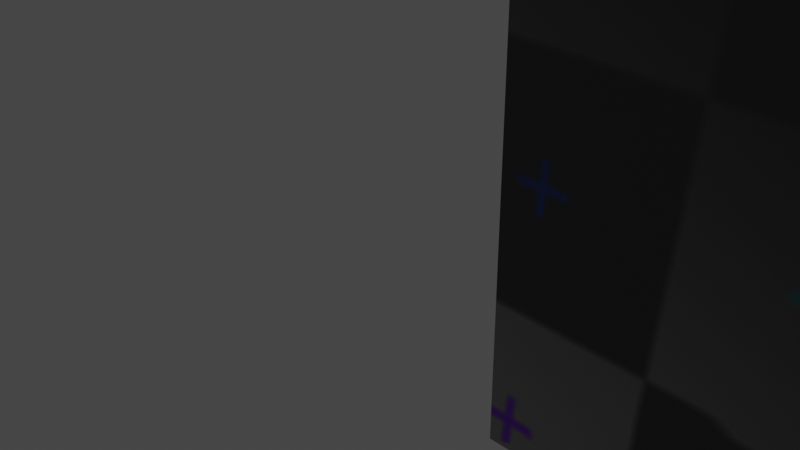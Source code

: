 # Source: Church1.1.blend  (saved by Blender 4.4.32; exported with 4.5.12 LTS)
import bpy
from mathutils import Matrix  # noqa: F401  (used for matrix-valued properties, if any)

bpy.ops.wm.read_factory_settings(use_empty=True)
scene = bpy.context.scene
scene.name = 'Scene'

# ---- collections
col_collection = bpy.data.collections.new('Collection'); scene.collection.children.link(col_collection)

# ---- images (referenced by path relative to the original .blend; pixels are not part of the script)
import os
ASSET_DIR = os.environ.get("B2B_ASSET_DIR", "")  # directory of the original .blend (textures are referenced by path, not embedded)
HERE = os.path.dirname(os.path.abspath(__file__))  # packed textures are extracted next to this script under _unpacked/

def load_image(name, relpath, width, height, colorspace="sRGB"):
    """Load a texture the original file referenced (path relative to the .blend, or extracted next to this script)."""
    p = next((c for c in (os.path.join(HERE, relpath), os.path.join(ASSET_DIR, relpath)) if relpath and os.path.exists(c)), "")
    if p:
        img = bpy.data.images.load(p, check_existing=True)
        img.name = name
    else:  # same state as the original file: an image datablock whose file is absent (Cycles renders it pink)
        img = bpy.data.images.new(name, width, height)
        img.source = "FILE"
        img.filepath = "//" + (relpath or name)
    img.colorspace_settings.name = colorspace
    return img
img_uv_checker = load_image('UV_Checker', '_unpacked/UV_Checker.7c0d44f4.png', 1024, 1024, 'sRGB')

# ---- materials (node trees are filled in below, after node groups)
mat_material = bpy.data.materials.new('Material')
mat_material.alpha_threshold = 0.0
mat_material.use_transparent_shadow = False
mat_material.roughness = 0.5
mat_material.line_color = (0.0, 0.0, 0.0, 1.0)

# ---- material node trees
mat_material.use_nodes = True; mat_material.node_tree.nodes.clear()
_N = mat_material.node_tree.nodes; _L = mat_material.node_tree.links
n0 = _N.new('ShaderNodeOutputMaterial'); n0.name = 'Material Output'; n0.location = (300, 300)
n1 = _N.new('ShaderNodeBsdfPrincipled'); n1.name = 'Principled BSDF'; n1.location = (10, 300)
n1.distribution = 'GGX'
n1.subsurface_method = 'RANDOM_WALK_SKIN'
n1.inputs[3].default_value = 1.45
n1.inputs[27].default_value = (0.0, 0.0, 0.0, 1.0)
n1.inputs[28].default_value = 1.0
n2 = _N.new('ShaderNodeTexImage'); n2.name = 'Image Texture'; n2.location = (-280, 271)
n2.image = img_uv_checker
_L.new(n1.outputs[0], n0.inputs[0])
_L.new(n2.outputs[0], n1.inputs[0])
n0.is_active_output = True

# ---- world
world_world = bpy.data.worlds.new('World'); scene.world = world_world
world_world.use_nodes = True; world_world.node_tree.nodes.clear()
_N = world_world.node_tree.nodes; _L = world_world.node_tree.links
n0 = _N.new('ShaderNodeOutputWorld'); n0.name = 'World Output'; n0.location = (300, 300)
n1 = _N.new('ShaderNodeBackground'); n1.name = 'Background'; n1.location = (10, 300)
n1.inputs[0].default_value = (0.05088, 0.05088, 0.05088, 1.0)
_L.new(n1.outputs[0], n0.inputs[0])
n0.is_active_output = True
world_world.color = (0.05088, 0.05088, 0.05088)
world_world.use_sun_shadow = False
world_world.sun_shadow_jitter_overblur = 0.0

# ---- cameras
cam_camera = bpy.data.cameras.new('Camera')
cam_camera.clip_end = 100.0
cam_camera.ortho_scale = 7.314

# ---- lights
light_light = bpy.data.lights.new('Light', 'POINT')
light_light.transmission_factor = 0.0
light_light.energy = 1000.0
light_light.shadow_soft_size = 0.1
light_light.shadow_maximum_resolution = 0.006
light_light.use_absolute_resolution = True

# ---- meshes
me_cube = bpy.data.meshes.new('Cube')
me_cube.from_pydata([(25.81, 15.51, -1.0), (25.81, -1.0, -1.0), (2.211, 15.51, -1.0), (2.211, -1.0, -1.0), (-1.0, 7.257, -1.0), (2.211, 11.39, 16.16), (2.211, 11.39, -1.0), (2.211, 3.129, -1.0), (2.211, 3.129, 16.16), (25.81, 15.51, 11.12), (25.81, 15.17, 12.01), (25.81, -0.6528, 12.01), (25.81, -1.0, 11.12), (2.211, 15.17, 12.01), (2.211, 15.51, 11.12), (2.211, -1.0, 11.12), (2.211, -0.6528, 12.01), (25.81, 11.73, 15.77), (25.81, 10.87, 16.16), (25.81, 3.644, 16.16), (25.81, 2.781, 15.77), (6.178, 10.87, 16.16), (9.39, 11.73, 15.77), (8.875, 11.39, 16.16), (6.178, 11.39, 16.67), (9.39, 2.781, 15.77), (6.178, 3.644, 16.16), (6.178, 3.129, 16.67), (8.875, 3.129, 16.16), (-0.2817, 3.129, 24.93), (-1.0, 3.847, 24.93), (-1.0, 3.129, 24.35), (-0.7896, 3.339, 24.93), (-1.0, 10.67, 24.93), (-0.2817, 11.39, 24.93), (-1.0, 11.39, 24.35), (-0.7896, 11.18, 24.93), (2.747, 7.348, 28.61), (5.46, 11.39, 24.93), (6.178, 10.67, 24.93), (6.178, 11.39, 24.35), (5.968, 11.18, 24.93), (6.178, 3.847, 24.93), (5.46, 3.129, 24.93), (6.178, 3.129, 24.35), (5.968, 3.339, 24.93), (-1.005, 11.39, -1.044), (-1.005, 7.263, -1.044), (-1.005, 3.134, -1.044), (-1.005, 3.852, 24.89), (-1.005, 3.134, 24.3), (-1.005, 11.39, 24.3), (-1.005, 10.67, 24.89), (-1.005, 5.198, 7.534), (-1.005, 5.198, -1.044), (-1.005, 9.327, 7.534), (-1.005, 9.327, -1.044), (-0.09375, 9.327, -1.044), (-0.09375, 5.198, 7.534), (-0.09375, 5.198, -1.044), (-0.09375, 9.327, 7.534), (18.67, 15.51, -1.0), (14.03, -1.0, 11.12), (16.35, 15.51, 5.059), (16.35, 15.51, -1.0), (16.35, 15.51, 2.03), (16.35, 15.51, 7.929), (11.71, -1.0, 5.059), (11.71, 15.51, 2.03), (11.71, 15.51, 7.929), (16.35, -1.0, 2.03), (11.71, -1.0, 2.03), (2.211, -1.0, 8.089), (16.35, -1.0, 8.089), (11.71, -1.0, 8.089), (16.35, -0.5, 8.089), (11.71, -0.5, 5.059), (11.71, -0.5, 8.089), (16.35, -0.5, 2.03), (11.71, -0.5, 2.03), (11.71, 15.01, 2.03), (11.71, 15.01, 7.929), (16.35, 15.01, 5.059), (16.35, 15.01, 2.03), (16.35, 15.01, 7.929), (11.71, -1.0, 4.302), (11.71, -0.5, 4.302), (11.71, -1.0, 5.817), (16.36, -1.0, 5.059), (16.36, -0.5, 5.059), (16.36, -1.0, 4.302), (16.36, -0.5, 4.302), (18.67, 15.51, 4.302), (16.35, 15.51, 4.302), (16.35, 15.01, 4.302), (11.7, 15.51, 5.059), (11.7, 15.01, 5.059), (11.7, 15.51, 4.302), (11.7, 15.01, 4.302), (14.61, -1.0, 2.03), (14.61, -1.0, 8.089), (14.61, -0.5, 2.03), (14.61, -0.5, 8.089), (14.61, 15.51, 2.03), (14.61, 15.51, 7.929), (14.61, 15.01, 2.03), (14.61, 15.01, 7.929), (13.45, 15.51, 2.03), (13.45, 15.51, 7.929), (13.45, 15.01, 2.03), (13.45, 15.01, 7.929), (13.45, -1.0, 2.03), (13.45, -1.0, 8.089), (13.45, -0.5, 2.03), (13.45, -0.5, 8.089), (13.45, 15.51, 4.28), (13.45, 15.01, 4.28), (14.61, 15.51, 4.28), (14.61, 15.01, 4.28), (13.45, 15.51, 5.079), (13.45, 15.01, 5.079), (14.61, 15.51, 5.079), (14.61, 15.01, 5.079), (14.61, -1.0, 4.28), (14.61, -0.5, 4.28), (13.45, -1.0, 4.28), (13.45, -0.5, 4.28), (14.03, -1.0, 5.039), (14.61, -1.0, 5.039), (14.61, -0.5, 5.039), (13.45, -1.0, 5.039), (13.45, -0.5, 5.039), (-1.005, 5.198, 11.82), (-1.005, 9.327, 11.82), (-1.005, 5.198, 15.5), (-1.005, 9.327, 15.5), (-1.005, 3.134, 15.5), (-0.5054, 5.198, 15.5), (-0.5054, 5.198, 11.82), (-0.5054, 9.327, 15.5), (-0.5054, 9.327, 11.82), (-0.5986, 7.773, -1.0), (-1.005, 7.779, -1.044), (-1.005, 7.779, 11.82), (-1.005, 7.779, 15.5), (-0.5054, 7.779, 11.82), (-0.5054, 7.779, 15.5), (-1.005, 6.747, 11.82), (-1.005, 6.747, 15.5), (-0.5054, 6.747, 11.82), (-0.5054, 6.747, 15.5), (-1.005, 6.747, -1.044), (-0.5986, 6.741, -1.0), (-1.005, 5.198, 14.58), (-1.005, 3.134, 14.58), (-1.005, 9.327, 13.2), (-0.5054, 9.327, 13.2), (-1.005, 9.327, 14.12), (-0.5054, 9.327, 14.12), (-1.005, 5.227, 14.12), (-0.5054, 5.227, 14.12), (-1.005, 5.227, 13.2), (-0.5054, 5.227, 13.2), (-1.005, 6.747, 13.17), (-0.5054, 6.747, 13.17), (-1.005, 7.779, 13.17), (-0.5054, 7.779, 13.17), (-1.005, 6.747, 14.12), (-0.5054, 6.747, 14.12), (-1.005, 7.779, 14.12), (-0.5054, 7.779, 14.12)], [], [(20, 25, 28, 8, 16, 11), (10, 13, 5, 23, 22, 17), (141, 4, 47, 142), (7, 8, 28, 27, 44, 43, 29, 31, 50, 136, 154, 48), (3, 72, 15, 16, 8, 7), (31, 30, 49, 50), (37, 42, 39), (123, 124, 126, 125), (133, 143, 145, 140), (93, 65, 83, 94), (6, 5, 13, 14, 2), (66, 63, 82, 84), (18, 17, 22, 21), (37, 38, 34), (21, 22, 23, 24), (25, 26, 27, 28), (10, 9, 14, 13), (29, 32, 31), (32, 30, 31), (33, 36, 35), (36, 34, 35), (38, 41, 40), (41, 39, 40), (42, 45, 44), (45, 43, 44), (29, 37, 32), (32, 37, 30), (37, 34, 36), (37, 36, 33), (37, 39, 41), (37, 41, 38), (42, 37, 45), (45, 37, 43), (29, 43, 37), (69, 81, 80, 68), (5, 6, 46, 51, 35, 34, 38, 40, 24, 23), (11, 16, 15, 62, 12), (33, 35, 51, 52), (54, 53, 58, 59), (127, 130, 131, 129, 128), (55, 56, 57, 60), (119, 121, 122, 120), (167, 169, 170, 168), (73, 100, 102, 75), (104, 66, 84, 106), (153, 134, 137, 138, 132), (150, 168, 170, 146), (163, 164, 166, 165), (107, 68, 80, 109), (21, 26, 19, 18), (58, 60, 57, 59), (73, 75, 78, 70), (105, 103, 117, 118), (85, 71, 79, 86), (144, 135, 139, 146), (86, 76, 89, 91), (47, 151, 54, 59, 57, 56, 142), (114, 102, 129, 131), (88, 90, 91, 89), (76, 67, 88, 89), (85, 86, 91, 90), (95, 97, 98, 96), (93, 94, 98, 97), (82, 63, 95, 96), (94, 82, 96, 98), (76, 86, 79, 113, 101, 78, 75, 102, 114, 77), (21, 24, 40, 39, 42, 44, 27, 26), (135, 157, 158, 139), (99, 70, 78, 101), (84, 82, 94, 83, 105, 109, 80, 81, 110, 106), (12, 62, 127, 128, 100, 73, 70, 99, 123, 125, 111, 71, 85, 90, 88, 67, 87, 72, 3, 1), (20, 19, 26, 25), (30, 37, 33), (69, 108, 110, 81), (112, 74, 77, 114), (71, 111, 113, 79), (104, 106, 122, 121), (17, 18, 19, 20, 11, 12, 1, 0, 9, 10), (107, 109, 116, 115), (101, 113, 126, 124), (103, 65, 64, 2, 14, 9, 0, 61, 92, 93, 97, 95, 63, 66, 104, 121, 119, 108, 69, 68, 107, 115, 117), (109, 105, 118, 116), (159, 161, 162, 160), (110, 108, 119, 120), (106, 110, 120, 122), (99, 101, 124, 123), (113, 111, 125, 126), (102, 100, 128, 129), (112, 114, 131, 130), (154, 136, 134, 153), (155, 133, 140, 156), (144, 146, 170, 169), (145, 143, 165, 166), (150, 146, 139, 158, 156, 140, 145, 149, 138, 137), (147, 132, 138, 149), (112, 130, 127, 62, 15, 72, 87, 74), (134, 148, 150, 137), (74, 87, 67, 76, 77), (53, 55, 60, 58), (30, 33, 52, 49), (156, 158, 160, 162), (150, 148, 167, 168), (56, 46, 6, 2, 64, 61, 0, 1, 3, 7, 48, 54, 151, 152, 4, 141, 142), (4, 152, 151, 47), (65, 93, 92, 61, 64), (149, 145, 166, 164), (115, 116, 118, 117), (51, 46, 56, 55, 53, 54, 48, 154, 153, 132, 147, 163, 165, 143, 133, 155, 161, 159, 157, 135, 144, 169, 167, 148, 134, 136, 50, 49, 52), (158, 157, 159, 160), (155, 156, 162, 161), (147, 149, 164, 163), (65, 103, 105, 83)])
_uv = me_cube.uv_layers.new(name='UVMap')
_uv.uv.foreach_set('vector', [0.2806, 0.642, 0.2783, 0.8709, 0.2802, 0.8797, 0.2801, 0.9713, 0.2069, 0.9689, 0.2077, 0.642, 0.5715, 0.8934, 0.5698, 0.5326, 0.64, 0.5318, 0.6413, 0.6336, 0.6401, 0.6426, 0.6413, 0.8915, 0.81, 0.5967, 0.8031, 0.5916, 0.8032, 0.591, 0.81, 0.5913, 0.869, 0.6193, 0.8367, 0.6136, 0.8567, 0.5771, 0.8539, 0.5999, 0.8558, 0.5886, 0.8642, 0.5826, 0.844, 0.6159, 0.852, 0.6186, 0.8521, 0.6191, 0.8521, 0.554, 0.8546, 0.5523, 0.8729, 0.6055, 0.6102, 0.9861, 0.4659, 0.9893, 0.4151, 0.9878, 0.3998, 0.9824, 0.3227, 0.9065, 0.6097, 0.9218, 0.2059, 0.0942, 0.2008, 0.09853, 0.2008, 0.09823, 0.206, 0.09378, 0.8738, 0.8418, 0.9229, 0.8738, 0.845, 0.8985, 0.06765, 0.8015, 0.06786, 0.8015, 0.06787, 0.8023, 0.06767, 0.8023, 0.6115, 0.4272, 0.6112, 0.4451, 0.6072, 0.4448, 0.608, 0.4302, 0.05854, 0.2883, 0.03007, 0.2844, 0.03373, 0.2813, 0.05894, 0.2843, 0.9165, 0.4053, 0.6986, 0.4308, 0.7432, 0.3745, 0.7544, 0.3687, 0.911, 0.3517, 0.102, 0.2887, 0.064, 0.2887, 0.06424, 0.2847, 0.09835, 0.2846, 0.2997, 0.4933, 0.2978, 0.4756, 0.3101, 0.474, 0.3115, 0.4943, 0.8738, 0.8418, 0.8362, 0.8905, 0.8021, 0.8543, 0.1731, 0.3766, 0.1869, 0.3289, 0.1881, 0.3262, 0.1999, 0.3746, 0.2838, 0.5814, 0.2892, 0.5965, 0.276, 0.5959, 0.275, 0.5821, 0.5567, 0.8817, 0.5424, 0.8786, 0.554, 0.5418, 0.5678, 0.5415, 0.9063, 0.5886, 0.892, 0.5877, 0.9083, 0.5697, 0.892, 0.5877, 0.8934, 0.5697, 0.9083, 0.5697, 0.7785, 0.5956, 0.78, 0.6141, 0.7613, 0.5954, 0.78, 0.6141, 0.7613, 0.6124, 0.7613, 0.5954, 0.7798, 0.6885, 0.8014, 0.686, 0.7765, 0.7085, 0.8014, 0.686, 0.8008, 0.7104, 0.7765, 0.7085, 0.9341, 0.6475, 0.9347, 0.6379, 0.9447, 0.6466, 0.9347, 0.6379, 0.9437, 0.6396, 0.9447, 0.6466, 0.9283, 0.8161, 0.8738, 0.8418, 0.8924, 0.8196, 0.8924, 0.8196, 0.8738, 0.8418, 0.8825, 0.7922, 0.8738, 0.8418, 0.8021, 0.8543, 0.8428, 0.8335, 0.8738, 0.8418, 0.8428, 0.8335, 0.841, 0.8093, 0.8738, 0.8418, 0.845, 0.8985, 0.8393, 0.896, 0.8738, 0.8418, 0.8393, 0.896, 0.8362, 0.8905, 0.9229, 0.8738, 0.8738, 0.8418, 0.9266, 0.869, 0.9266, 0.869, 0.8738, 0.8418, 0.9265, 0.863, 0.9283, 0.8161, 0.9265, 0.863, 0.8738, 0.8418, 0.1037, 0.2299, 0.09986, 0.2339, 0.03321, 0.2352, 0.02946, 0.2318, 0.8733, 0.6669, 0.868, 0.6935, 0.8577, 0.7022, 0.8321, 0.6654, 0.8321, 0.6655, 0.8322, 0.6678, 0.8319, 0.6841, 0.8315, 0.6882, 0.8236, 0.6746, 0.8219, 0.6855, 0.2031, 0.6352, 0.1953, 0.9689, 0.1819, 0.9688, 0.1874, 0.8032, 0.1891, 0.6347, 0.1587, 0.1104, 0.1518, 0.1091, 0.1516, 0.1088, 0.1586, 0.1101, 0.06876, 0.4313, 0.03223, 0.4316, 0.0367, 0.397, 0.06911, 0.3871, 0.1426, 0.8024, 0.1425, 0.8027, 0.1424, 0.8027, 0.1424, 0.8022, 0.1425, 0.8022, 0.04909, 0.526, 0.09987, 0.5177, 0.09914, 0.5339, 0.05385, 0.5393, 0.5105, 0.7083, 0.5105, 0.7089, 0.5103, 0.7089, 0.5104, 0.7083, 0.4338, 0.3214, 0.4342, 0.3207, 0.4344, 0.3208, 0.434, 0.3215, 0.1033, 0.3061, 0.1043, 0.3313, 0.0997, 0.3314, 0.0994, 0.3101, 0.1044, 0.2642, 0.102, 0.2887, 0.09835, 0.2846, 0.09981, 0.264, 0.5731, 0.4642, 0.5632, 0.4566, 0.5681, 0.4555, 0.6031, 0.4675, 0.606, 0.4718, 0.4342, 0.324, 0.434, 0.3215, 0.4344, 0.3208, 0.4365, 0.3194, 0.4682, 0.3301, 0.4678, 0.33, 0.468, 0.3288, 0.4684, 0.3288, 0.02942, 0.2542, 0.02946, 0.2318, 0.03321, 0.2352, 0.03366, 0.2542, 0.2089, 0.3144, 0.2889, 0.3144, 0.2962, 0.5532, 0.2088, 0.5521, 0.06753, 0.05338, 0.06207, 0.03868, 0.08439, 0.03534, 0.0868, 0.05269, 0.1033, 0.3061, 0.0994, 0.3101, 0.02903, 0.3111, 0.02518, 0.3074, 0.0338, 0.2627, 0.02961, 0.2627, 0.03156, 0.2589, 0.03175, 0.2589, 0.05581, 0.3666, 0.02588, 0.3632, 0.02967, 0.3598, 0.0561, 0.3624, 0.5747, 0.4377, 0.5772, 0.427, 0.5796, 0.429, 0.5771, 0.4386, 0.09671, 0.8287, 0.1022, 0.829, 0.09943, 0.8309, 0.09927, 0.8309, 0.1426, 0.03866, 0.1444, 0.048, 0.1387, 0.0745, 0.1318, 0.06678, 0.1207, 0.01975, 0.1235, 0.01121, 0.1392, 0.03001, 0.1401, 0.8071, 0.1403, 0.7977, 0.1424, 0.8022, 0.1424, 0.8027, 0.09943, 0.8309, 0.09927, 0.8309, 0.09927, 0.8309, 0.09943, 0.8309, 0.06155, 0.3626, 0.06143, 0.3669, 0.05883, 0.3646, 0.05883, 0.3646, 0.05581, 0.3666, 0.0561, 0.3624, 0.05867, 0.3646, 0.05867, 0.3646, 0.4697, 0.7357, 0.4696, 0.7356, 0.4696, 0.7357, 0.4697, 0.7357, 0.05854, 0.2883, 0.05894, 0.2843, 0.06138, 0.2864, 0.06138, 0.2864, 0.06424, 0.2847, 0.064, 0.2887, 0.06153, 0.2864, 0.06153, 0.2864, 0.4671, 0.7335, 0.4724, 0.7339, 0.4697, 0.7357, 0.4696, 0.7357, 0.4557, 0.3309, 0.4502, 0.3307, 0.4238, 0.3281, 0.4236, 0.3083, 0.4234, 0.2994, 0.4231, 0.2793, 0.4935, 0.2783, 0.4938, 0.2997, 0.4936, 0.3091, 0.4822, 0.3207, 0.8874, 0.5203, 0.8872, 0.5089, 0.886, 0.4852, 0.8918, 0.4854, 0.9253, 0.4858, 0.935, 0.4862, 0.9354, 0.511, 0.9355, 0.5192, 0.5772, 0.427, 0.59, 0.4254, 0.5901, 0.4282, 0.5796, 0.429, 0.0248, 0.331, 0.02518, 0.3074, 0.02903, 0.3111, 0.02928, 0.3311, 0.4929, 0.3921, 0.4588, 0.3921, 0.4535, 0.3917, 0.4283, 0.3887, 0.4283, 0.3701, 0.4282, 0.3617, 0.4277, 0.3426, 0.4805, 0.3514, 0.4946, 0.3622, 0.4943, 0.3714, 0.1891, 0.6347, 0.1874, 0.8032, 0.1426, 0.8024, 0.1425, 0.8022, 0.1449, 0.7976, 0.1485, 0.7547, 0.06481, 0.7489, 0.03146, 0.7961, 0.028, 0.8, 0.02769, 0.8009, 0.02867, 0.8051, 0.06648, 0.8295, 0.09641, 0.8329, 0.09927, 0.8309, 0.09943, 0.8309, 0.102, 0.8332, 0.1119, 0.8342, 0.1391, 0.9679, 0.01182, 0.9559, 0.01182, 0.6426, 0.2997, 0.4465, 0.3117, 0.446, 0.3106, 0.3819, 0.299, 0.3826, 0.8974, 0.8353, 0.8786, 0.8744, 0.839, 0.8607, 0.1037, 0.2299, 0.1047, 0.2547, 0.1001, 0.2547, 0.09986, 0.2339, 0.1041, 0.341, 0.102, 0.3659, 0.09831, 0.3619, 0.09948, 0.3408, 0.02588, 0.3632, 0.02499, 0.3402, 0.02944, 0.3401, 0.02967, 0.3598, 0.1044, 0.2642, 0.09981, 0.264, 0.1021, 0.2597, 0.1023, 0.2597, 0.6842, 0.235, 0.6727, 0.2401, 0.5761, 0.2401, 0.5646, 0.235, 0.5187, 0.1848, 0.5141, 0.1728, 0.5141, 0.01086, 0.7348, 0.01086, 0.7348, 0.1728, 0.7301, 0.1848, 0.02942, 0.2542, 0.03366, 0.2542, 0.03174, 0.2581, 0.03155, 0.2581, 0.06989, 0.7974, 0.07005, 0.8064, 0.06787, 0.8023, 0.06786, 0.8015, 0.4159, 0.713, 0.4383, 0.7336, 0.4011, 0.7302, 0.38, 0.5548, 0.554, 0.5418, 0.5424, 0.8786, 0.38, 0.8486, 0.3962, 0.7575, 0.4621, 0.7666, 0.4744, 0.7855, 0.477, 0.7825, 0.4771, 0.7823, 0.4786, 0.778, 0.5293, 0.7855, 0.5272, 0.7131, 0.5274, 0.7085, 0.5274, 0.7079, 0.5269, 0.7036, 0.5278, 0.6518, 0.4338, 0.6619, 0.4181, 0.7043, 0.4153, 0.7084, 0.415, 0.7092, 0.4419, 0.7035, 0.442, 0.7119, 0.44, 0.7081, 0.4399, 0.7073, 0.4521, 0.3077, 0.4523, 0.3077, 0.4523, 0.3078, 0.4521, 0.3078, 0.1001, 0.2547, 0.1047, 0.2547, 0.1023, 0.2591, 0.1022, 0.2591, 0.508, 0.7132, 0.5083, 0.704, 0.5104, 0.7083, 0.5103, 0.7089, 0.0248, 0.331, 0.02928, 0.3311, 0.02725, 0.3352, 0.02705, 0.3352, 0.02944, 0.3401, 0.02499, 0.3402, 0.02706, 0.336, 0.02727, 0.336, 0.0997, 0.3314, 0.1043, 0.3313, 0.1019, 0.3358, 0.1018, 0.3358, 0.1041, 0.341, 0.09948, 0.3408, 0.1018, 0.3364, 0.1019, 0.3364, 0.7246, 0.4364, 0.71, 0.4304, 0.7282, 0.4012, 0.7381, 0.4088, 0.5958, 0.4255, 0.6115, 0.4272, 0.608, 0.4302, 0.5955, 0.4285, 0.5747, 0.4377, 0.5771, 0.4386, 0.5751, 0.4399, 0.5748, 0.4398, 0.4666, 0.3256, 0.4706, 0.326, 0.4684, 0.3288, 0.468, 0.3288, 0.4498, 0.3377, 0.4521, 0.3331, 0.4546, 0.3235, 0.4651, 0.3227, 0.4705, 0.323, 0.483, 0.3247, 0.4822, 0.3393, 0.4812, 0.3464, 0.4781, 0.362, 0.4431, 0.35, 0.6102, 0.4526, 0.606, 0.4718, 0.6031, 0.4675, 0.6062, 0.4519, 0.1447, 0.8073, 0.1425, 0.8027, 0.1426, 0.8024, 0.1874, 0.8032, 0.1819, 0.9688, 0.1391, 0.9679, 0.1119, 0.8342, 0.1426, 0.8323, 0.5632, 0.4566, 0.5721, 0.4415, 0.5748, 0.4432, 0.5681, 0.4555, 0.102, 0.3659, 0.07126, 0.3679, 0.06143, 0.3669, 0.06155, 0.3626, 0.09831, 0.3619, 0.04001, 0.4473, 0.0658, 0.4412, 0.09586, 0.4632, 0.09484, 0.4929, 0.2008, 0.09853, 0.1587, 0.1104, 0.1586, 0.1101, 0.2008, 0.09823, 0.4549, 0.3093, 0.4494, 0.3091, 0.4521, 0.3078, 0.4523, 0.3078, 0.5748, 0.4432, 0.5721, 0.4415, 0.5744, 0.4405, 0.5747, 0.4407, 0.6724, 0.02175, 0.6889, 0.02371, 0.6821, 0.06793, 0.7218, 0.07066, 0.6781, 0.1231, 0.6555, 0.127, 0.6288, 0.1756, 0.5402, 0.1918, 0.5427, 0.06329, 0.5979, 0.06329, 0.598, 0.02024, 0.6256, 0.02026, 0.6462, 0.02038, 0.646, 0.02586, 0.6523, 0.02086, 0.6575, 0.02627, 0.6579, 0.02072, 0.8031, 0.5916, 0.7963, 0.5967, 0.7964, 0.5913, 0.8032, 0.591, 0.4383, 0.7336, 0.4667, 0.7375, 0.4621, 0.7666, 0.3962, 0.7575, 0.4011, 0.7302, 0.4656, 0.3328, 0.4666, 0.3256, 0.468, 0.3288, 0.4678, 0.33, 0.4398, 0.7073, 0.4399, 0.7073, 0.44, 0.7081, 0.4398, 0.7081, 0.8135, 0.379, 0.8348, 0.3787, 0.835, 0.379, 0.8429, 0.3798, 0.8446, 0.3813, 0.8446, 0.3925, 0.8447, 0.393, 0.8461, 0.4177, 0.8457, 0.4182, 0.8451, 0.4211, 0.8445, 0.4218, 0.8351, 0.4223, 0.83, 0.4224, 0.8239, 0.4223, 0.8185, 0.422, 0.8156, 0.4223, 0.8075, 0.4228, 0.8066, 0.4225, 0.794, 0.4217, 0.7919, 0.4214, 0.786, 0.4203, 0.7831, 0.4152, 0.7826, 0.4117, 0.783, 0.4069, 0.7824, 0.3968, 0.782, 0.3938, 0.7828, 0.3823, 0.7855, 0.3783, 0.81, 0.3788, 0.5901, 0.4282, 0.59, 0.4254, 0.5928, 0.4268, 0.5928, 0.4269, 0.5958, 0.4255, 0.5955, 0.4285, 0.5929, 0.4269, 0.5929, 0.4268, 0.6102, 0.4526, 0.6062, 0.4519, 0.6084, 0.4492, 0.6088, 0.4493, 0.03007, 0.2844, 0.02961, 0.2627, 0.0338, 0.2627, 0.03373, 0.2813])
me_cube.materials.append(mat_material)
me_cube.use_mirror_vertex_groups = False
me_cube.update()

# ---- objects
ob_cube = bpy.data.objects.new('Cube', me_cube)
ob_light = bpy.data.objects.new('Light', light_light)
ob_camera = bpy.data.objects.new('Camera', cam_camera)

# ---- transforms, parenting, visibility, modifiers, constraints
ob_cube.location = (0.0, 0.0, 0.0)
ob_cube.lock_rotations_4d = False
ob_cube.empty_display_type = 'ARROWS'
ob_cube.lineart.crease_threshold = 0.0
_m = ob_cube.modifiers.new('Solidify', 'SOLIDIFY')
ob_light.location = (4.076, 1.005, 5.904)
ob_light.rotation_euler = (0.6503, 0.05522, 1.866)
ob_light.lock_rotations_4d = False
ob_light.empty_display_type = 'ARROWS'
ob_light.color = (0.0, 0.0, 0.0, 0.0)
ob_light.lineart.crease_threshold = 0.0
ob_camera.location = (7.359, -6.926, 4.958)
ob_camera.rotation_euler = (1.109, 0.0, 0.8149)
ob_camera.lock_rotations_4d = False
ob_camera.empty_display_type = 'ARROWS'
ob_camera.color = (0.0, 0.0, 0.0, 0.0)
ob_camera.display_type = 'WIRE'
ob_camera.lineart.crease_threshold = 0.0

# ---- collection membership
col_collection.objects.link(ob_cube)
col_collection.objects.link(ob_light)
col_collection.objects.link(ob_camera)

# ---- scene / render settings (as saved in the file)
scene.camera = ob_camera
scene.frame_start = 1; scene.frame_end = 250; scene.frame_set(1)
scene.render.engine = 'BLENDER_EEVEE_NEXT'
scene.cycles.sampling_pattern = 'TABULATED_SOBOL'
scene.view_settings.view_transform = 'Filmic'
bpy.context.view_layer.update()
